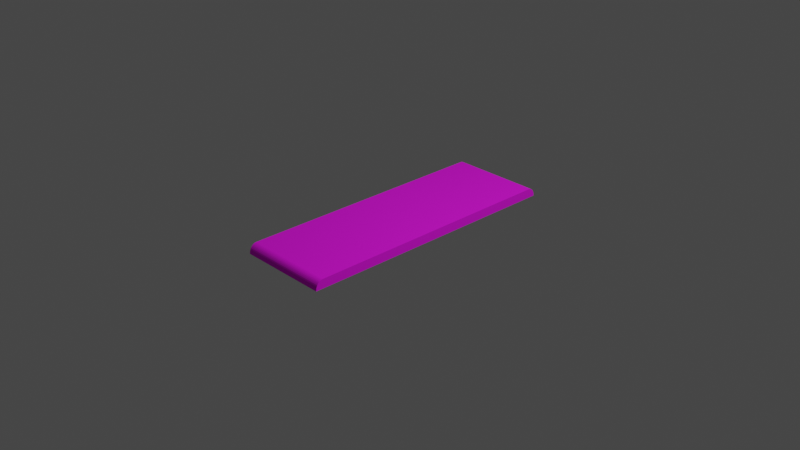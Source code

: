 # Source: StraightRoad.blend  (saved by Blender 2.81.16; exported with 4.5.12 LTS)
import bpy
from mathutils import Matrix  # noqa: F401  (used for matrix-valued properties, if any)

bpy.ops.wm.read_factory_settings(use_empty=True)
scene = bpy.context.scene
scene.name = 'Scene'

# ---- collections
col_collection = bpy.data.collections.new('Collection'); scene.collection.children.link(col_collection)

# ---- images (referenced by path relative to the original .blend; pixels are not part of the script)
import os
ASSET_DIR = os.environ.get("B2B_ASSET_DIR", "")  # directory of the original .blend (textures are referenced by path, not embedded)
HERE = os.path.dirname(os.path.abspath(__file__))  # packed textures are extracted next to this script under _unpacked/

def load_image(name, relpath, width, height, colorspace="sRGB"):
    """Load a texture the original file referenced (path relative to the .blend, or extracted next to this script)."""
    p = next((c for c in (os.path.join(HERE, relpath), os.path.join(ASSET_DIR, relpath)) if relpath and os.path.exists(c)), "")
    if p:
        img = bpy.data.images.load(p, check_existing=True)
        img.name = name
    else:  # same state as the original file: an image datablock whose file is absent (Cycles renders it pink)
        img = bpy.data.images.new(name, width, height)
        img.source = "FILE"
        img.filepath = "//" + (relpath or name)
    img.colorspace_settings.name = colorspace
    return img
img_texturescom_roads0077_1_seamless_s_jpg = load_image('TexturesCom_Roads0077_1_seamless_S.jpg', 'Image Textures/Objects/TexturesCom_Roads0077_1_seamless_S.jpg', 1024, 1024, 'sRGB')

# ---- materials (node trees are filled in below, after node groups)
mat_material = bpy.data.materials.new('Material')
mat_material.alpha_threshold = 0.0
mat_material.use_transparent_shadow = False
mat_material.line_color = (0.0, 0.0, 0.0, 1.0)
mat_roadmat = bpy.data.materials.new('RoadMat')
mat_roadmat.use_transparent_shadow = False

# ---- material node trees
mat_material.use_nodes = True; mat_material.node_tree.nodes.clear()
_N = mat_material.node_tree.nodes; _L = mat_material.node_tree.links
n0 = _N.new('ShaderNodeOutputMaterial'); n0.name = 'Material Output'; n0.location = (300, 300)
n1 = _N.new('ShaderNodeBsdfPrincipled'); n1.name = 'Principled BSDF'; n1.location = (10, 300)
n1.distribution = 'GGX'
n1.subsurface_method = 'BURLEY'
n1.inputs[2].default_value = 0.4
n1.inputs[3].default_value = 1.45
n1.inputs[27].default_value = (0.0, 0.0, 0.0, 1.0)
n1.inputs[28].default_value = 1.0
_L.new(n1.outputs[0], n0.inputs[0])
n0.is_active_output = True
mat_roadmat.use_nodes = True; mat_roadmat.node_tree.nodes.clear()
_N = mat_roadmat.node_tree.nodes; _L = mat_roadmat.node_tree.links
n0 = _N.new('ShaderNodeOutputMaterial'); n0.name = 'Material Output'; n0.location = (245, 294)
n1 = _N.new('ShaderNodeBsdfPrincipled'); n1.name = 'Principled BSDF'; n1.location = (-45, 294)
n1.distribution = 'GGX'
n1.subsurface_method = 'BURLEY'
n1.inputs[2].default_value = 1.0
n1.inputs[3].default_value = 1.45
n1.inputs[27].default_value = (0.0, 0.0, 0.0, 1.0)
n1.inputs[28].default_value = 1.0
n2 = _N.new('ShaderNodeTexImage'); n2.name = 'Image Texture'; n2.location = (-335, 269)
n2.image = img_texturescom_roads0077_1_seamless_s_jpg
_L.new(n1.outputs[0], n0.inputs[0])
_L.new(n2.outputs[0], n1.inputs[0])
n0.is_active_output = True

# ---- world
world_world = bpy.data.worlds.new('World'); scene.world = world_world
world_world.use_nodes = True; world_world.node_tree.nodes.clear()
_N = world_world.node_tree.nodes; _L = world_world.node_tree.links
n0 = _N.new('ShaderNodeOutputWorld'); n0.name = 'World Output'; n0.location = (300, 300)
n1 = _N.new('ShaderNodeBackground'); n1.name = 'Background'; n1.location = (10, 300)
n1.inputs[0].default_value = (0.05088, 0.05088, 0.05088, 1.0)
_L.new(n1.outputs[0], n0.inputs[0])
n0.is_active_output = True
world_world.color = (0.05088, 0.05088, 0.05088)
world_world.use_sun_shadow = False
world_world.sun_shadow_jitter_overblur = 0.0

# ---- cameras
cam_camera = bpy.data.cameras.new('Camera')
cam_camera.clip_end = 100.0
cam_camera.ortho_scale = 7.314

# ---- lights
light_light = bpy.data.lights.new('Light', 'POINT')
light_light.transmission_factor = 0.0
light_light.energy = 1000.0
light_light.shadow_soft_size = 0.1
light_light.shadow_maximum_resolution = 0.006
light_light.use_absolute_resolution = True

# ---- meshes
me_cube = bpy.data.meshes.new('Cube')
me_cube.from_pydata([(3.0, 3.0, 0.2), (3.0, 3.0, -0.2), (3.0, -3.0, 0.2), (3.0, -3.0, -0.2), (-3.0, 3.0, 0.2), (-3.0, 3.0, -0.2), (-3.0, -3.0, 0.2), (-3.0, -3.0, -0.2), (3.0, -3.0, 0.2), (-3.0, -3.0, 0.2), (3.0, 3.0, 0.2), (-3.0, 3.0, 0.2), (3.0, -3.0, 0.2), (-3.0, -3.0, 0.2), (3.0, 3.0, -0.2), (-3.0, 3.0, -0.2), (3.0, 3.0, 0.2), (-3.0, -3.0, -0.2), (-3.0, -3.0, 0.2), (3.0, -3.0, 0.2), (3.0, -3.0, -0.2), (-3.0, 3.0, 0.2), (-3.0, -3.173, -0.2), (3.0, -3.173, -0.2), (3.0, 3.172, -0.2), (-3.0, 3.172, -0.2), (-3.0, -3.173, -0.2), (-3.0, -3.0, 0.2), (-3.0, -3.171, -0.1374), (-3.0, -3.165, -0.07639), (-3.0, -3.154, -0.0184), (-3.0, -3.14, 0.03511), (-3.0, -3.122, 0.08284), (-3.0, -3.102, 0.1236), (-3.0, -3.079, 0.1564), (-3.0, -3.053, 0.1804), (-3.0, -3.027, 0.1951), (3.0, -3.0, 0.2), (3.0, -3.173, -0.2), (3.0, -3.027, 0.1951), (3.0, -3.053, 0.1804), (3.0, -3.079, 0.1564), (3.0, -3.102, 0.1236), (3.0, -3.122, 0.08284), (3.0, -3.14, 0.03511), (3.0, -3.154, -0.0184), (3.0, -3.165, -0.07639), (3.0, -3.171, -0.1374), (3.0, 3.172, -0.2), (3.0, 3.0, 0.2), (3.0, 3.17, -0.1374), (3.0, 3.164, -0.07639), (3.0, 3.153, -0.0184), (3.0, 3.139, 0.03511), (3.0, 3.122, 0.08284), (3.0, 3.101, 0.1236), (3.0, 3.078, 0.1564), (3.0, 3.053, 0.1804), (3.0, 3.027, 0.1951), (-3.0, 3.0, 0.2), (-3.0, 3.172, -0.2), (-3.0, 3.027, 0.1951), (-3.0, 3.053, 0.1804), (-3.0, 3.078, 0.1564), (-3.0, 3.101, 0.1236), (-3.0, 3.122, 0.08284), (-3.0, 3.139, 0.03511), (-3.0, 3.153, -0.0184), (-3.0, 3.164, -0.07639), (-3.0, 3.17, -0.1374)], [], [(0, 4, 11, 10), (5, 4, 21, 15), (7, 6, 4, 5), (5, 1, 3, 7), (1, 0, 2, 3), (0, 1, 14, 16), (10, 11, 9, 8), (6, 2, 8, 9), (4, 6, 9, 11), (2, 0, 10, 8), (9, 8, 12, 13), (17, 20, 23, 22), (15, 21, 59, 61, 62, 63, 64, 65, 66, 67, 68, 69, 60, 25), (6, 7, 17, 18), (1, 5, 15, 14), (4, 0, 16, 21), (7, 3, 20, 17), (2, 6, 18, 19), (3, 2, 19, 20), (19, 18, 27, 37), (23, 38, 26, 22), (20, 19, 37, 39, 40, 41, 42, 43, 44, 45, 46, 47, 38, 23), (25, 60, 48, 24), (21, 16, 49, 59), (14, 15, 25, 24), (16, 14, 24, 48, 50, 51, 52, 53, 54, 55, 56, 57, 58, 49), (37, 27, 36, 39), (39, 36, 35, 40), (40, 35, 34, 41), (41, 34, 33, 42), (42, 33, 32, 43), (43, 32, 31, 44), (44, 31, 30, 45), (45, 30, 29, 46), (46, 29, 28, 47), (47, 28, 26, 38), (59, 49, 58, 61), (61, 58, 57, 62), (62, 57, 56, 63), (63, 56, 55, 64), (64, 55, 54, 65), (65, 54, 53, 66), (66, 53, 52, 67), (67, 52, 51, 68), (68, 51, 50, 69), (69, 50, 48, 60), (18, 17, 22, 26, 28, 29, 30, 31, 32, 33, 34, 35, 36, 27)])
me_cube.polygons.foreach_set('material_index', [1, 1, 1, 1, 1, 1, 1, 1, 1, 1, 1, 1, 1, 1, 1, 1, 1, 1, 1, 1, 1, 1, 1, 1, 1, 1, 1, 1, 1, 1, 1, 1, 1, 1, 1, 1, 1, 1, 1, 1, 1, 1, 1, 1, 1, 1, 1])
_uv = me_cube.uv_layers.new(name='UVMap')
_uv.uv.foreach_set('vector', [0.4251, 0.1708, 0.03846, 0.1699, 0.03846, 0.1699, 0.4251, 0.1708, 0.5783, 0.1979, 0.5783, 0.4656, 0.5783, 0.4656, 0.5783, 0.1979, 0.4, 0.1979, 0.4, 0.4656, 0.5783, 0.4656, 0.5783, 0.1979, 0.3969, 0.6766, 0.6031, 0.6766, 0.6031, 0.3669, 0.3969, 0.3669, 0.5783, 0.1979, 0.5783, 0.4656, 0.4, 0.4656, 0.4, 0.1979, 0.5783, 0.4656, 0.5783, 0.1979, 0.5783, 0.1979, 0.5783, 0.4656, 0.7344, 0.8225, 0.2873, 0.8225, 0.2873, 0.1511, 0.7344, 0.1511, 0.04137, 0.06059, 0.428, 0.06141, 0.428, 0.06141, 0.04137, 0.06059, 0.3969, 0.6766, 0.3969, 0.3669, 0.3969, 0.3669, 0.3969, 0.6766, 0.6031, 0.3669, 0.6031, 0.6766, 0.6031, 0.6766, 0.6031, 0.3669, 0.2873, 0.1511, 0.7344, 0.1511, 0.7344, 0.1511, 0.2873, 0.1511, 0.04137, 0.06059, 0.428, 0.06141, 0.428, 0.06141, 0.04137, 0.06059, 0.5783, 0.1979, 0.5783, 0.4656, 0.5783, 0.4656, 0.5783, 0.4623, 0.5783, 0.4525, 0.5783, 0.4365, 0.5783, 0.4145, 0.5783, 0.3872, 0.5783, 0.3553, 0.5783, 0.3195, 0.5783, 0.2807, 0.5783, 0.2398, 0.5783, 0.1979, 0.5783, 0.1979, 0.4, 0.4656, 0.4, 0.1979, 0.4, 0.1979, 0.4, 0.4656, 0.4251, 0.1708, 0.03846, 0.1699, 0.03846, 0.1699, 0.4251, 0.1708, 0.03846, 0.1699, 0.4251, 0.1708, 0.4251, 0.1708, 0.03846, 0.1699, 0.04137, 0.06059, 0.428, 0.06141, 0.428, 0.06141, 0.04137, 0.06059, 0.428, 0.06141, 0.04137, 0.06059, 0.04137, 0.06059, 0.428, 0.06141, 0.4, 0.1979, 0.4, 0.4656, 0.4, 0.4656, 0.4, 0.1979, 0.428, 0.06141, 0.04137, 0.06059, 0.04137, 0.06059, 0.428, 0.06141, 0.383, 0.001676, 0.383, 0.001676, 0.04885, 0.0009657, 0.04885, 0.0009657, 0.4, 0.1979, 0.4, 0.4656, 0.4, 0.4656, 0.4, 0.4623, 0.4, 0.4525, 0.4, 0.4365, 0.4, 0.4145, 0.4, 0.3872, 0.4, 0.3553, 0.4, 0.3195, 0.4, 0.2807, 0.4, 0.2398, 0.4, 0.1979, 0.4, 0.1979, 0.04885, 0.0009657, 0.04885, 0.0009657, 0.383, 0.001676, 0.383, 0.001676, 0.03846, 0.1699, 0.4251, 0.1708, 0.4251, 0.1708, 0.03846, 0.1699, 0.4251, 0.1708, 0.03846, 0.1699, 0.03846, 0.1699, 0.4251, 0.1708, 0.5783, 0.4656, 0.5783, 0.1979, 0.5783, 0.1979, 0.5783, 0.1979, 0.5783, 0.2398, 0.5783, 0.2807, 0.5783, 0.3195, 0.5783, 0.3553, 0.5783, 0.3872, 0.5783, 0.4145, 0.5783, 0.4365, 0.5783, 0.4525, 0.5783, 0.4623, 0.5783, 0.4656, 0.428, 0.06141, 0.04137, 0.06059, 0.04137, 0.06059, 0.428, 0.06141, 0.428, 0.06141, 0.04137, 0.06059, 0.04137, 0.06059, 0.428, 0.06141, 0.428, 0.06141, 0.04137, 0.06059, 0.04137, 0.06059, 0.428, 0.06141, 0.428, 0.06141, 0.04137, 0.06059, 0.04137, 0.06059, 0.428, 0.06141, 0.428, 0.06141, 0.04137, 0.06059, 0.04137, 0.06059, 0.428, 0.06141, 0.3805, 0.09618, 0.04634, 0.09547, 0.04737, 0.05651, 0.3816, 0.05722, 0.3816, 0.05722, 0.04737, 0.05651, 0.04771, 0.04387, 0.3819, 0.04458, 0.3819, 0.04458, 0.04771, 0.04387, 0.04807, 0.03017, 0.3823, 0.03088, 0.3823, 0.03088, 0.04807, 0.03017, 0.04846, 0.01575, 0.3826, 0.01646, 0.3826, 0.01646, 0.04846, 0.01575, 0.04885, 0.0009657, 0.383, 0.001676, 0.4028, 0.9658, 0.7894, 0.9664, 0.7894, 0.9664, 0.4028, 0.9658, 0.4028, 0.9658, 0.7894, 0.9664, 0.7894, 0.9664, 0.4028, 0.9658, 0.4028, 0.9658, 0.7894, 0.9664, 0.7894, 0.9664, 0.4028, 0.9658, 0.4028, 0.9658, 0.7894, 0.9664, 0.7894, 0.9664, 0.4028, 0.9658, 0.4028, 0.9658, 0.7894, 0.9664, 0.7894, 0.9664, 0.4028, 0.9658, 0.4106, 0.9121, 0.7448, 0.9126, 0.7459, 0.8845, 0.4117, 0.884, 0.4117, 0.884, 0.7459, 0.8845, 0.7462, 0.8754, 0.412, 0.8749, 0.412, 0.8749, 0.7462, 0.8754, 0.7466, 0.8655, 0.4124, 0.865, 0.4124, 0.865, 0.7466, 0.8655, 0.7469, 0.8551, 0.4128, 0.8546, 0.4128, 0.8546, 0.7469, 0.8551, 0.7473, 0.8445, 0.4131, 0.844, 0.4, 0.4656, 0.4, 0.1979, 0.4, 0.1979, 0.4, 0.1979, 0.4, 0.2398, 0.4, 0.2807, 0.4, 0.3195, 0.4, 0.3553, 0.4, 0.3872, 0.4, 0.4145, 0.4, 0.4365, 0.4, 0.4525, 0.4, 0.4623, 0.4, 0.4656])
me_cube.materials.append(mat_material)
me_cube.materials.append(mat_roadmat)
me_cube.use_remesh_preserve_volume = False
me_cube.use_remesh_preserve_attributes = False
me_cube.use_mirror_vertex_groups = False
me_cube.update()

# ---- curves / text
cu_beziercurve = bpy.data.curves.new('BezierCurve', 'CURVE')
cu_beziercurve.dimensions = '3D'
_sp = cu_beziercurve.splines.new('BEZIER'); _sp.bezier_points.add(8)
_sp.bezier_points.foreach_set('co', [-1.0, 0.0, 0.0, 1.0, 0.0, 0.0, 1.0, 0.0, 0.0, 5.005, 10.11, 0.0, 10.93, 9.971, 0.0, 13.49, -3.511, 0.0, 17.83, -8.005, 0.0, 20.32, -22.26, 0.0, 20.32, -22.26, 0.0])
_sp.bezier_points.foreach_set('handle_left', [-1.5, -0.5, 0.0, 0.0, 0.0, 0.0, 0.0, 0.0, 0.0, 4.005, 10.11, 0.0, 9.928, 9.971, 0.0, 12.49, -3.511, 0.0, 16.83, -8.005, 0.0, 19.32, -22.26, 0.0, 19.32, -22.26, 0.0])
_sp.bezier_points.foreach_set('handle_right', [-0.5, 0.5, 0.0, 2.0, 0.0, 0.0, 2.0, 0.0, 0.0, 6.005, 10.11, 0.0, 11.93, 9.971, 0.0, 14.49, -3.511, 0.0, 18.83, -8.005, 0.0, 21.32, -22.26, 0.0, 21.32, -22.26, 0.0])
for _p, _l, _r in zip(_sp.bezier_points, ['ALIGNED', 'ALIGNED', 'ALIGNED', 'ALIGNED', 'ALIGNED', 'ALIGNED', 'ALIGNED', 'ALIGNED', 'ALIGNED'], ['ALIGNED', 'ALIGNED', 'ALIGNED', 'ALIGNED', 'ALIGNED', 'ALIGNED', 'ALIGNED', 'ALIGNED', 'ALIGNED']): _p.handle_left_type = _l; _p.handle_right_type = _r
_sp.order_u = 0
_sp.order_v = 0
cu_beziercurve.use_path = True
cu_beziercurve.use_path_clamp = True
cu_beziercurve.fill_mode = 'FULL'

# ---- objects
ob_cube = bpy.data.objects.new('Cube', me_cube)
ob_light = bpy.data.objects.new('Light', light_light)
ob_camera = bpy.data.objects.new('Camera', cam_camera)
ob_beziercurve = bpy.data.objects.new('BezierCurve', cu_beziercurve)

# ---- transforms, parenting, visibility, modifiers, constraints
ob_cube.location = (0.0, 0.0, 0.0)
ob_cube.scale = (0.1667, 0.4728, 0.25)
ob_cube.lock_rotations_4d = False
ob_cube.lock_scale = (True, True, True)
ob_cube.empty_display_type = 'ARROWS'
ob_cube.lineart.crease_threshold = 0.0
_m = ob_cube.modifiers.new('Array', 'ARRAY')
_m.count = 1
_m.constant_offset_displace = (0.0, 0.0, 0.0)
_m.use_object_offset = True
_m.offset_object = ob_beziercurve
_m = ob_cube.modifiers.new('Curve', 'CURVE')
ob_light.location = (4.076, 1.005, 5.904)
ob_light.rotation_euler = (0.6503, 0.05522, 1.866)
ob_light.lock_rotations_4d = False
ob_light.empty_display_type = 'ARROWS'
ob_light.color = (0.0, 0.0, 0.0, 0.0)
ob_light.lineart.crease_threshold = 0.0
ob_camera.location = (7.359, -6.926, 4.958)
ob_camera.rotation_euler = (1.109, 0.0, 0.8149)
ob_camera.lock_rotations_4d = False
ob_camera.empty_display_type = 'ARROWS'
ob_camera.color = (0.0, 0.0, 0.0, 0.0)
ob_camera.display_type = 'WIRE'
ob_camera.lineart.crease_threshold = 0.0
ob_beziercurve.location = (0.0, 0.0, 0.0)
ob_beziercurve.scale = (4.611, 1.0, 1.0)
ob_beziercurve.lineart.crease_threshold = 0.0

# ---- collection membership
col_collection.objects.link(ob_cube)
col_collection.objects.link(ob_light)
col_collection.objects.link(ob_camera)
col_collection.objects.link(ob_beziercurve)

# ---- scene / render settings (as saved in the file)
scene.camera = ob_camera
scene.frame_start = 1; scene.frame_end = 250; scene.frame_set(1)
scene.render.engine = 'BLENDER_EEVEE_NEXT'
scene.cycles.use_denoising = False
scene.cycles.samples = 128
scene.cycles.sampling_pattern = 'TABULATED_SOBOL'
scene.cycles.use_adaptive_sampling = False
scene.cycles.use_light_tree = False
scene.view_settings.view_transform = 'Filmic'
bpy.context.view_layer.update()
